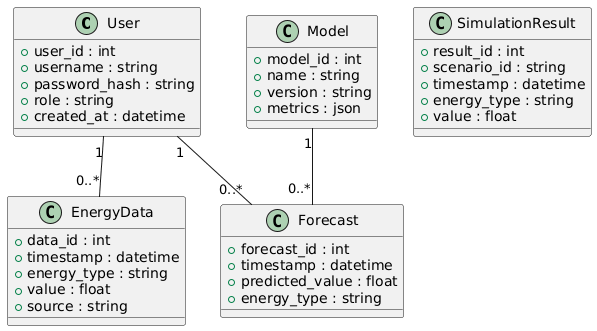

The diagram above was rendered by PlantUML. Its source (embedded in the PNG):
@startuml
class User {
  +user_id : int
  +username : string
  +password_hash : string
  +role : string
  +created_at : datetime
}

class EnergyData {
  +data_id : int
  +timestamp : datetime
  +energy_type : string
  +value : float
  +source : string
}

class Forecast {
  +forecast_id : int
  +timestamp : datetime
  +predicted_value : float
  +energy_type : string
}

class Model {
  +model_id : int
  +name : string
  +version : string
  +metrics : json
}

class SimulationResult {
  +result_id : int
  +scenario_id : string
  +timestamp : datetime
  +energy_type : string
  +value : float
}

User "1" -- "0..*" EnergyData
User "1" -- "0..*" Forecast
Model "1" -- "0..*" Forecast
@enduml